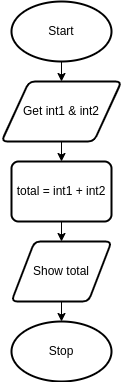

The diagram above was exported from draw.io. Its source (the exported page's mxGraphModel, read from the mxfile embedded in the PNG):
<mxGraphModel dx="594" dy="546" grid="1" gridSize="10" guides="1" tooltips="1" connect="1" arrows="1" fold="1" page="1" pageScale="1" pageWidth="827" pageHeight="1169" math="0" shadow="0">
  <root>
    <mxCell id="0" />
    <mxCell id="1" parent="0" />
    <mxCell id="6" style="edgeStyle=none;html=1;exitX=0.5;exitY=1;exitDx=0;exitDy=0;exitPerimeter=0;entryX=0.5;entryY=0;entryDx=0;entryDy=0;" parent="1" source="2" target="3" edge="1">
      <mxGeometry relative="1" as="geometry" />
    </mxCell>
    <mxCell id="2" value="Start" style="strokeWidth=2;html=1;shape=mxgraph.flowchart.start_1;whiteSpace=wrap;" parent="1" vertex="1">
      <mxGeometry x="290" y="20" width="100" height="60" as="geometry" />
    </mxCell>
    <mxCell id="7" style="edgeStyle=none;html=1;exitX=0.5;exitY=1;exitDx=0;exitDy=0;entryX=0.5;entryY=0;entryDx=0;entryDy=0;" parent="1" source="3" target="4" edge="1">
      <mxGeometry relative="1" as="geometry" />
    </mxCell>
    <mxCell id="3" value="Get int1 &amp;amp; int2" style="shape=parallelogram;html=1;strokeWidth=2;perimeter=parallelogramPerimeter;whiteSpace=wrap;rounded=1;arcSize=12;size=0.23;" parent="1" vertex="1">
      <mxGeometry x="280" y="100" width="120" height="60" as="geometry" />
    </mxCell>
    <mxCell id="8" style="edgeStyle=none;html=1;exitX=0.5;exitY=1;exitDx=0;exitDy=0;entryX=0.5;entryY=0;entryDx=0;entryDy=0;" parent="1" source="4" edge="1">
      <mxGeometry relative="1" as="geometry">
        <mxPoint x="340" y="260" as="targetPoint" />
      </mxGeometry>
    </mxCell>
    <mxCell id="4" value="total = int1 + int2" style="rounded=1;whiteSpace=wrap;html=1;absoluteArcSize=1;arcSize=14;strokeWidth=2;" parent="1" vertex="1">
      <mxGeometry x="290" y="180" width="100" height="60" as="geometry" />
    </mxCell>
    <mxCell id="12" style="edgeStyle=none;html=1;exitX=0.5;exitY=1;exitDx=0;exitDy=0;entryX=0.5;entryY=0;entryDx=0;entryDy=0;entryPerimeter=0;" parent="1" source="9" target="11" edge="1">
      <mxGeometry relative="1" as="geometry" />
    </mxCell>
    <mxCell id="9" value="Show total" style="shape=parallelogram;html=1;strokeWidth=2;perimeter=parallelogramPerimeter;whiteSpace=wrap;rounded=1;arcSize=12;size=0.23;" parent="1" vertex="1">
      <mxGeometry x="290" y="260" width="100" height="60" as="geometry" />
    </mxCell>
    <mxCell id="11" value="Stop" style="strokeWidth=2;html=1;shape=mxgraph.flowchart.start_1;whiteSpace=wrap;" parent="1" vertex="1">
      <mxGeometry x="290" y="340" width="100" height="60" as="geometry" />
    </mxCell>
  </root>
</mxGraphModel>